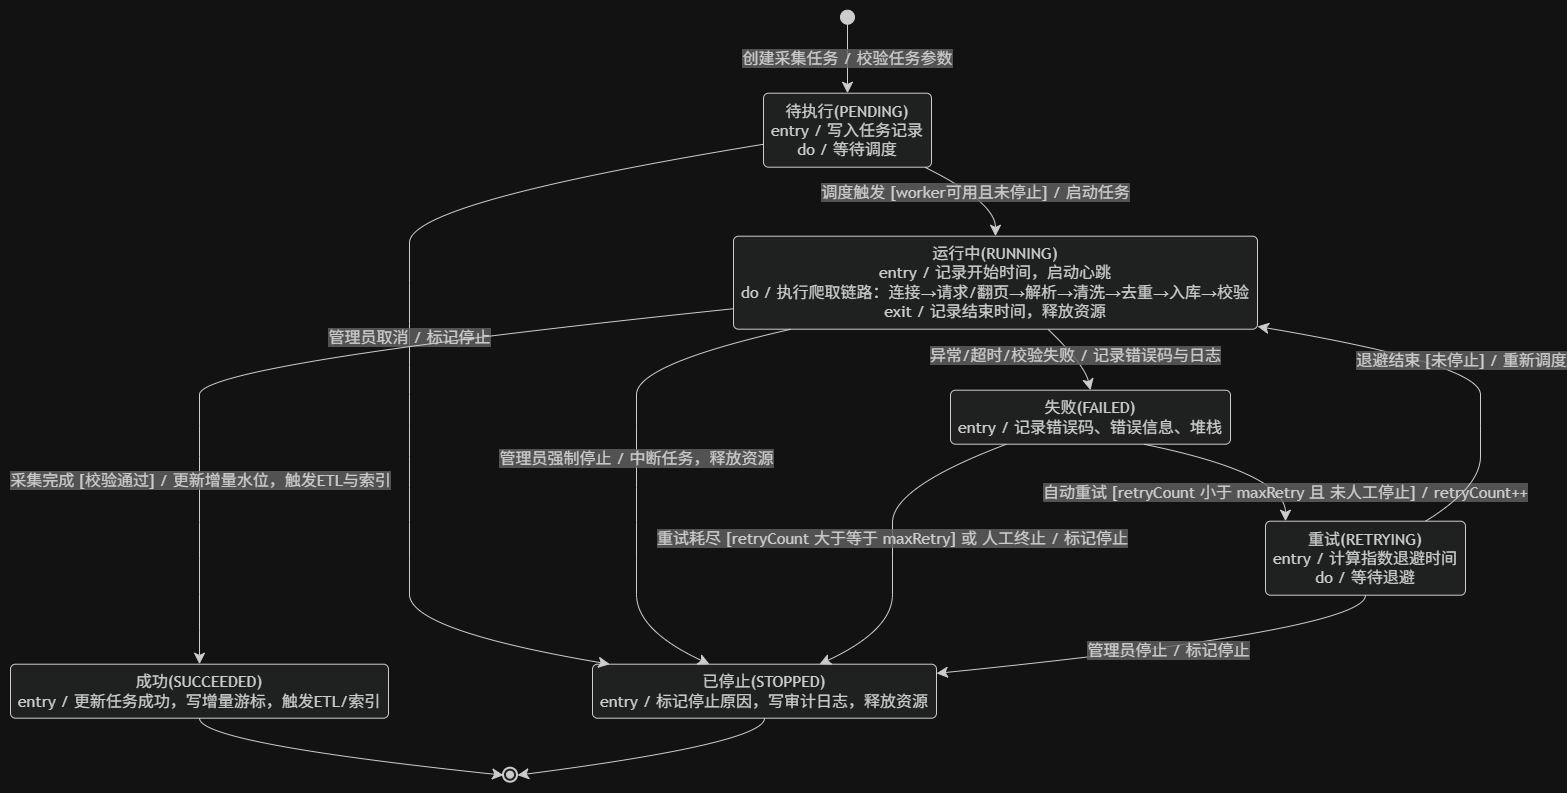

The diagram above was exported from draw.io. Its source (the exported page's mxGraphModel, read from the mxfile embedded in the PNG):
<mxGraphModel dx="1716" dy="1183" grid="1" gridSize="10" guides="1" tooltips="1" connect="1" arrows="1" fold="1" page="1" pageScale="1" pageWidth="827" pageHeight="1169" math="0" shadow="0">
  <root>
    <mxCell id="0" />
    <mxCell id="1" parent="0" />
    <UserObject label="" mermaidData="{&#10;  &quot;data&quot;: &quot;stateDiagram-v2\n    [*] --&gt; Pending: 创建采集任务 / 校验任务参数\n\n    Pending --&gt; Running: 调度触发 [worker可用且未停止] / 启动任务\n    Pending --&gt; Stopped: 管理员取消 / 标记停止\n\n    Running --&gt; Succeeded: 采集完成 [校验通过] / 更新增量水位，触发ETL与索引\n    Running --&gt; Failed: 异常/超时/校验失败 / 记录错误码与日志\n    Running --&gt; Stopped: 管理员强制停止 / 中断任务，释放资源\n\n    Failed --&gt; Retrying: 自动重试 [retryCount 小于 maxRetry 且 未人工停止] / retryCount++\n    Failed --&gt; Stopped: 重试耗尽 [retryCount 大于等于 maxRetry] 或 人工终止 / 标记停止\n\n    Retrying --&gt; Running: 退避结束 [未停止] / 重新调度\n    Retrying --&gt; Stopped: 管理员停止 / 标记停止\n\n    Succeeded --&gt; [*]\n    Stopped --&gt; [*]\n\n    state \&quot;待执行(PENDING)\&quot; as Pending\n    Pending: entry / 写入任务记录\n    Pending: do / 等待调度\n\n    state \&quot;运行中(RUNNING)\&quot; as Running\n    Running: entry / 记录开始时间，启动心跳\n    Running: do / 执行爬取链路：连接→请求/翻页→解析→清洗→去重→入库→校验\n    Running: exit / 记录结束时间，释放资源\n\n    state \&quot;成功(SUCCEEDED)\&quot; as Succeeded\n    Succeeded: entry / 更新任务成功，写增量游标，触发ETL/索引\n\n    state \&quot;失败(FAILED)\&quot; as Failed\n    Failed: entry / 记录错误码、错误信息、堆栈\n\n    state \&quot;重试(RETRYING)\&quot; as Retrying\n    Retrying: entry / 计算指数退避时间\n    Retrying: do / 等待退避\n\n    state \&quot;已停止(STOPPED)\&quot; as Stopped\n    Stopped: entry / 标记停止原因，写审计日志，释放资源&quot;,&#10;  &quot;config&quot;: null&#10;}" id="LRlrLUbhrNiiWLiWKsMA-1">
      <mxCell connectable="0" parent="1" style="group;transparentBounds=1;editIcon=1;lockedGroup=0;groupPadding=10;" vertex="1">
        <mxGeometry as="geometry" />
      </mxCell>
    </UserObject>
    <UserObject label="" mermaidId="n:root_start" mermaidBaseStyle="ellipse;html=1;fillColor=light-dark(#333333,#cccccc);strokeColor=light-dark(#333333,#cccccc);fontColor=light-dark(#333333,#cccccc);fontFamily=Trebuchet MS,Verdana,Arial,sans-serif;fontSize=16;" mermaidBaseValue="" id="LRlrLUbhrNiiWLiWKsMA-2">
      <mxCell parent="LRlrLUbhrNiiWLiWKsMA-1" style="ellipse;html=1;fillColor=light-dark(#333333,#cccccc);strokeColor=light-dark(#333333,#cccccc);fontColor=light-dark(#333333,#cccccc);fontFamily=Trebuchet MS,Verdana,Arial,sans-serif;fontSize=16;" vertex="1">
        <mxGeometry height="14" width="14" x="860" y="30" as="geometry" />
      </mxCell>
    </UserObject>
    <UserObject label="待执行(PENDING)&#10;entry / 写入任务记录&#10;do / 等待调度" mermaidId="n:Pending" mermaidBaseStyle="rounded=1;absoluteArcSize=1;arcSize=10;html=1;whiteSpace=wrap;strokeWidth=1;fillColor=light-dark(#ECECFF,#1f2020);strokeColor=light-dark(#9370DB,#cccccc);fontColor=light-dark(#333333,#cccccc);fontFamily=Trebuchet MS,Verdana,Arial,sans-serif;fontSize=16;" mermaidBaseValue="待执行(PENDING)&#10;entry / 写入任务记录&#10;do / 等待调度" id="LRlrLUbhrNiiWLiWKsMA-3">
      <mxCell parent="LRlrLUbhrNiiWLiWKsMA-1" style="rounded=1;absoluteArcSize=1;arcSize=10;html=1;whiteSpace=wrap;strokeWidth=1;fillColor=light-dark(#ECECFF,#1f2020);strokeColor=light-dark(#9370DB,#cccccc);fontColor=light-dark(#333333,#cccccc);fontFamily=Trebuchet MS,Verdana,Arial,sans-serif;fontSize=16;" vertex="1">
        <mxGeometry height="74" width="168" x="783" y="113" as="geometry" />
      </mxCell>
    </UserObject>
    <UserObject label="运行中(RUNNING)&#10;entry / 记录开始时间，启动心跳&#10;do / 执行爬取链路：连接→请求/翻页→解析→清洗→去重→入库→校验&#10;exit / 记录结束时间，释放资源" mermaidId="n:Running" mermaidBaseStyle="rounded=1;absoluteArcSize=1;arcSize=10;html=1;whiteSpace=wrap;strokeWidth=1;fillColor=light-dark(#ECECFF,#1f2020);strokeColor=light-dark(#9370DB,#cccccc);fontColor=light-dark(#333333,#cccccc);fontFamily=Trebuchet MS,Verdana,Arial,sans-serif;fontSize=16;" mermaidBaseValue="运行中(RUNNING)&#10;entry / 记录开始时间，启动心跳&#10;do / 执行爬取链路：连接→请求/翻页→解析→清洗→去重→入库→校验&#10;exit / 记录结束时间，释放资源" id="LRlrLUbhrNiiWLiWKsMA-4">
      <mxCell parent="LRlrLUbhrNiiWLiWKsMA-1" style="rounded=1;absoluteArcSize=1;arcSize=10;html=1;whiteSpace=wrap;strokeWidth=1;fillColor=light-dark(#ECECFF,#1f2020);strokeColor=light-dark(#9370DB,#cccccc);fontColor=light-dark(#333333,#cccccc);fontFamily=Trebuchet MS,Verdana,Arial,sans-serif;fontSize=16;" vertex="1">
        <mxGeometry height="93" width="524" x="753" y="256" as="geometry" />
      </mxCell>
    </UserObject>
    <UserObject label="已停止(STOPPED)&#10;entry / 标记停止原因，写审计日志，释放资源" mermaidId="n:Stopped" mermaidBaseStyle="rounded=1;absoluteArcSize=1;arcSize=10;html=1;whiteSpace=wrap;strokeWidth=1;fillColor=light-dark(#ECECFF,#1f2020);strokeColor=light-dark(#9370DB,#cccccc);fontColor=light-dark(#333333,#cccccc);fontFamily=Trebuchet MS,Verdana,Arial,sans-serif;fontSize=16;" mermaidBaseValue="已停止(STOPPED)&#10;entry / 标记停止原因，写审计日志，释放资源" id="LRlrLUbhrNiiWLiWKsMA-5">
      <mxCell parent="LRlrLUbhrNiiWLiWKsMA-1" style="rounded=1;absoluteArcSize=1;arcSize=10;html=1;whiteSpace=wrap;strokeWidth=1;fillColor=light-dark(#ECECFF,#1f2020);strokeColor=light-dark(#9370DB,#cccccc);fontColor=light-dark(#333333,#cccccc);fontFamily=Trebuchet MS,Verdana,Arial,sans-serif;fontSize=16;" vertex="1">
        <mxGeometry height="54" width="344" x="612" y="684" as="geometry" />
      </mxCell>
    </UserObject>
    <UserObject label="成功(SUCCEEDED)&#10;entry / 更新任务成功，写增量游标，触发ETL/索引" mermaidId="n:Succeeded" mermaidBaseStyle="rounded=1;absoluteArcSize=1;arcSize=10;html=1;whiteSpace=wrap;strokeWidth=1;fillColor=light-dark(#ECECFF,#1f2020);strokeColor=light-dark(#9370DB,#cccccc);fontColor=light-dark(#333333,#cccccc);fontFamily=Trebuchet MS,Verdana,Arial,sans-serif;fontSize=16;" mermaidBaseValue="成功(SUCCEEDED)&#10;entry / 更新任务成功，写增量游标，触发ETL/索引" id="LRlrLUbhrNiiWLiWKsMA-6">
      <mxCell parent="LRlrLUbhrNiiWLiWKsMA-1" style="rounded=1;absoluteArcSize=1;arcSize=10;html=1;whiteSpace=wrap;strokeWidth=1;fillColor=light-dark(#ECECFF,#1f2020);strokeColor=light-dark(#9370DB,#cccccc);fontColor=light-dark(#333333,#cccccc);fontFamily=Trebuchet MS,Verdana,Arial,sans-serif;fontSize=16;" vertex="1">
        <mxGeometry height="54" width="378" x="30" y="684" as="geometry" />
      </mxCell>
    </UserObject>
    <UserObject label="失败(FAILED)&#10;entry / 记录错误码、错误信息、堆栈" mermaidId="n:Failed" mermaidBaseStyle="rounded=1;absoluteArcSize=1;arcSize=10;html=1;whiteSpace=wrap;strokeWidth=1;fillColor=light-dark(#ECECFF,#1f2020);strokeColor=light-dark(#9370DB,#cccccc);fontColor=light-dark(#333333,#cccccc);fontFamily=Trebuchet MS,Verdana,Arial,sans-serif;fontSize=16;" mermaidBaseValue="失败(FAILED)&#10;entry / 记录错误码、错误信息、堆栈" id="LRlrLUbhrNiiWLiWKsMA-7">
      <mxCell parent="LRlrLUbhrNiiWLiWKsMA-1" style="rounded=1;absoluteArcSize=1;arcSize=10;html=1;whiteSpace=wrap;strokeWidth=1;fillColor=light-dark(#ECECFF,#1f2020);strokeColor=light-dark(#9370DB,#cccccc);fontColor=light-dark(#333333,#cccccc);fontFamily=Trebuchet MS,Verdana,Arial,sans-serif;fontSize=16;" vertex="1">
        <mxGeometry height="54" width="280" x="970" y="410" as="geometry" />
      </mxCell>
    </UserObject>
    <UserObject label="重试(RETRYING)&#10;entry / 计算指数退避时间&#10;do / 等待退避" mermaidId="n:Retrying" mermaidBaseStyle="rounded=1;absoluteArcSize=1;arcSize=10;html=1;whiteSpace=wrap;strokeWidth=1;fillColor=light-dark(#ECECFF,#1f2020);strokeColor=light-dark(#9370DB,#cccccc);fontColor=light-dark(#333333,#cccccc);fontFamily=Trebuchet MS,Verdana,Arial,sans-serif;fontSize=16;" mermaidBaseValue="重试(RETRYING)&#10;entry / 计算指数退避时间&#10;do / 等待退避" id="LRlrLUbhrNiiWLiWKsMA-8">
      <mxCell parent="LRlrLUbhrNiiWLiWKsMA-1" style="rounded=1;absoluteArcSize=1;arcSize=10;html=1;whiteSpace=wrap;strokeWidth=1;fillColor=light-dark(#ECECFF,#1f2020);strokeColor=light-dark(#9370DB,#cccccc);fontColor=light-dark(#333333,#cccccc);fontFamily=Trebuchet MS,Verdana,Arial,sans-serif;fontSize=16;" vertex="1">
        <mxGeometry height="74" width="200" x="1285" y="541" as="geometry" />
      </mxCell>
    </UserObject>
    <UserObject label="" mermaidId="n:root_end" mermaidBaseStyle="ellipse;html=1;fillColor=light-dark(#ECECFF,#1f2020);strokeColor=light-dark(#333333,#cccccc);strokeWidth=2;centerRadius=4;centerColor=light-dark(#9370DB,#cccccc);fontColor=light-dark(#333333,#cccccc);fontFamily=Trebuchet MS,Verdana,Arial,sans-serif;fontSize=16;" mermaidBaseValue="" id="LRlrLUbhrNiiWLiWKsMA-9">
      <mxCell parent="LRlrLUbhrNiiWLiWKsMA-1" style="ellipse;html=1;fillColor=light-dark(#ECECFF,#1f2020);strokeColor=light-dark(#333333,#cccccc);strokeWidth=2;centerRadius=4;centerColor=light-dark(#9370DB,#cccccc);fontColor=light-dark(#333333,#cccccc);fontFamily=Trebuchet MS,Verdana,Arial,sans-serif;fontSize=16;" vertex="1">
        <mxGeometry height="14" width="14" x="523" y="788" as="geometry" />
      </mxCell>
    </UserObject>
    <UserObject label="创建采集任务 / 校验任务参数" mermaidId="e:root_start-&gt;Pending#0" mermaidBaseStyle="curved=1;startArrow=none;endArrow=classic;endSize=9;fillColor=none;strokeColor=light-dark(#333333,#cccccc);html=1;fontSize=16;labelBackgroundColor=#E8E8E88D;fontFamily=Trebuchet MS,Verdana,Arial,sans-serif;fontColor=light-dark(#333333,#cccccc);exitX=0.5;exitY=1;entryX=0.5;entryY=0;" mermaidBaseValue="创建采集任务 / 校验任务参数" id="LRlrLUbhrNiiWLiWKsMA-10">
      <mxCell edge="1" parent="LRlrLUbhrNiiWLiWKsMA-1" source="LRlrLUbhrNiiWLiWKsMA-2" style="curved=1;startArrow=none;endArrow=classic;endSize=9;fillColor=none;strokeColor=light-dark(#333333,#cccccc);html=1;fontSize=16;labelBackgroundColor=#E8E8E88D;fontFamily=Trebuchet MS,Verdana,Arial,sans-serif;fontColor=light-dark(#333333,#cccccc);exitX=0.5;exitY=1;entryX=0.5;entryY=0;rounded=0;" target="LRlrLUbhrNiiWLiWKsMA-3">
        <mxGeometry relative="1" as="geometry">
          <Array as="points" />
        </mxGeometry>
      </mxCell>
    </UserObject>
    <UserObject label="调度触发 [worker可用且未停止] / 启动任务" mermaidId="e:Pending-&gt;Running#0" mermaidBaseStyle="curved=1;startArrow=none;endArrow=classic;endSize=9;fillColor=none;strokeColor=light-dark(#333333,#cccccc);html=1;fontSize=16;labelBackgroundColor=#E8E8E88D;fontFamily=Trebuchet MS,Verdana,Arial,sans-serif;fontColor=light-dark(#333333,#cccccc);exitX=0.96;exitY=1;entryX=0.5;entryY=0;" mermaidBaseValue="调度触发 [worker可用且未停止] / 启动任务" id="LRlrLUbhrNiiWLiWKsMA-11">
      <mxCell edge="1" parent="LRlrLUbhrNiiWLiWKsMA-1" source="LRlrLUbhrNiiWLiWKsMA-3" style="curved=1;startArrow=none;endArrow=classic;endSize=9;fillColor=none;strokeColor=light-dark(#333333,#cccccc);html=1;fontSize=16;labelBackgroundColor=#E8E8E88D;fontFamily=Trebuchet MS,Verdana,Arial,sans-serif;fontColor=light-dark(#333333,#cccccc);exitX=0.96;exitY=1;entryX=0.5;entryY=0;rounded=0;" target="LRlrLUbhrNiiWLiWKsMA-4">
        <mxGeometry relative="1" as="geometry">
          <Array as="points">
            <mxPoint x="1015" y="222" />
          </Array>
        </mxGeometry>
      </mxCell>
    </UserObject>
    <UserObject label="管理员取消 / 标记停止" mermaidId="e:Pending-&gt;Stopped#0" mermaidBaseStyle="curved=1;startArrow=none;endArrow=classic;endSize=9;fillColor=none;strokeColor=light-dark(#333333,#cccccc);html=1;fontSize=16;labelBackgroundColor=#E8E8E88D;fontFamily=Trebuchet MS,Verdana,Arial,sans-serif;fontColor=light-dark(#333333,#cccccc);exitX=0;exitY=0.69;entryX=0.05;entryY=0;" mermaidBaseValue="管理员取消 / 标记停止" id="LRlrLUbhrNiiWLiWKsMA-12">
      <mxCell edge="1" parent="LRlrLUbhrNiiWLiWKsMA-1" source="LRlrLUbhrNiiWLiWKsMA-3" style="curved=1;startArrow=none;endArrow=classic;endSize=9;fillColor=none;strokeColor=light-dark(#333333,#cccccc);html=1;fontSize=16;labelBackgroundColor=#E8E8E88D;fontFamily=Trebuchet MS,Verdana,Arial,sans-serif;fontColor=light-dark(#333333,#cccccc);exitX=0;exitY=0.69;entryX=0.05;entryY=0;rounded=0;" target="LRlrLUbhrNiiWLiWKsMA-5">
        <mxGeometry relative="1" as="geometry">
          <Array as="points">
            <mxPoint x="429" y="222" />
            <mxPoint x="429" y="303" />
            <mxPoint x="429" y="384" />
            <mxPoint x="429" y="445" />
            <mxPoint x="429" y="507" />
            <mxPoint x="429" y="578" />
            <mxPoint x="429" y="650" />
          </Array>
        </mxGeometry>
      </mxCell>
    </UserObject>
    <UserObject label="采集完成 [校验通过] / 更新增量水位，触发ETL与索引" mermaidId="e:Running-&gt;Succeeded#0" mermaidBaseStyle="curved=1;startArrow=none;endArrow=classic;endSize=9;fillColor=none;strokeColor=light-dark(#333333,#cccccc);html=1;fontSize=16;labelBackgroundColor=#E8E8E88D;fontFamily=Trebuchet MS,Verdana,Arial,sans-serif;fontColor=light-dark(#333333,#cccccc);exitX=0;exitY=0.78;entryX=0.5;entryY=0;" mermaidBaseValue="采集完成 [校验通过] / 更新增量水位，触发ETL与索引" id="LRlrLUbhrNiiWLiWKsMA-13">
      <mxCell edge="1" parent="LRlrLUbhrNiiWLiWKsMA-1" source="LRlrLUbhrNiiWLiWKsMA-4" style="curved=1;startArrow=none;endArrow=classic;endSize=9;fillColor=none;strokeColor=light-dark(#333333,#cccccc);html=1;fontSize=16;labelBackgroundColor=#E8E8E88D;fontFamily=Trebuchet MS,Verdana,Arial,sans-serif;fontColor=light-dark(#333333,#cccccc);exitX=0;exitY=0.78;entryX=0.5;entryY=0;rounded=0;" target="LRlrLUbhrNiiWLiWKsMA-6">
        <mxGeometry relative="1" x="0.5603" y="1" as="geometry">
          <mxPoint as="offset" />
          <Array as="points">
            <mxPoint x="219" y="384" />
            <mxPoint x="219" y="445" />
            <mxPoint x="219" y="507" />
            <mxPoint x="219" y="578" />
            <mxPoint x="219" y="650" />
          </Array>
        </mxGeometry>
      </mxCell>
    </UserObject>
    <UserObject label="异常/超时/校验失败 / 记录错误码与日志" mermaidId="e:Running-&gt;Failed#0" mermaidBaseStyle="curved=1;startArrow=none;endArrow=classic;endSize=9;fillColor=none;strokeColor=light-dark(#333333,#cccccc);html=1;fontSize=16;labelBackgroundColor=#E8E8E88D;fontFamily=Trebuchet MS,Verdana,Arial,sans-serif;fontColor=light-dark(#333333,#cccccc);exitX=0.6;exitY=1;entryX=0.5;entryY=0;" mermaidBaseValue="异常/超时/校验失败 / 记录错误码与日志" id="LRlrLUbhrNiiWLiWKsMA-14">
      <mxCell edge="1" parent="LRlrLUbhrNiiWLiWKsMA-1" source="LRlrLUbhrNiiWLiWKsMA-4" style="curved=1;startArrow=none;endArrow=classic;endSize=9;fillColor=none;strokeColor=light-dark(#333333,#cccccc);html=1;fontSize=16;labelBackgroundColor=#E8E8E88D;fontFamily=Trebuchet MS,Verdana,Arial,sans-serif;fontColor=light-dark(#333333,#cccccc);exitX=0.6;exitY=1;entryX=0.5;entryY=0;rounded=0;" target="LRlrLUbhrNiiWLiWKsMA-7">
        <mxGeometry relative="1" as="geometry">
          <Array as="points">
            <mxPoint x="1104" y="384" />
          </Array>
        </mxGeometry>
      </mxCell>
    </UserObject>
    <UserObject label="管理员强制停止 / 中断任务，释放资源" mermaidId="e:Running-&gt;Stopped#0" mermaidBaseStyle="curved=1;startArrow=none;endArrow=classic;endSize=9;fillColor=none;strokeColor=light-dark(#333333,#cccccc);html=1;fontSize=16;labelBackgroundColor=#E8E8E88D;fontFamily=Trebuchet MS,Verdana,Arial,sans-serif;fontColor=light-dark(#333333,#cccccc);exitX=0.11;exitY=1;entryX=0.34;entryY=0;" mermaidBaseValue="管理员强制停止 / 中断任务，释放资源" id="LRlrLUbhrNiiWLiWKsMA-15">
      <mxCell edge="1" parent="LRlrLUbhrNiiWLiWKsMA-1" source="LRlrLUbhrNiiWLiWKsMA-4" style="curved=1;startArrow=none;endArrow=classic;endSize=9;fillColor=none;strokeColor=light-dark(#333333,#cccccc);html=1;fontSize=16;labelBackgroundColor=#E8E8E88D;fontFamily=Trebuchet MS,Verdana,Arial,sans-serif;fontColor=light-dark(#333333,#cccccc);exitX=0.11;exitY=1;entryX=0.34;entryY=0;rounded=0;" target="LRlrLUbhrNiiWLiWKsMA-5">
        <mxGeometry relative="1" as="geometry">
          <Array as="points">
            <mxPoint x="656" y="384" />
            <mxPoint x="656" y="445" />
            <mxPoint x="656" y="507" />
            <mxPoint x="656" y="578" />
            <mxPoint x="656" y="650" />
          </Array>
        </mxGeometry>
      </mxCell>
    </UserObject>
    <UserObject label="自动重试 [retryCount 小于 maxRetry 且 未人工停止] / retryCount++" mermaidId="e:Failed-&gt;Retrying#0" mermaidBaseStyle="curved=1;startArrow=none;endArrow=classic;endSize=9;fillColor=none;strokeColor=light-dark(#333333,#cccccc);html=1;fontSize=16;labelBackgroundColor=#E8E8E88D;fontFamily=Trebuchet MS,Verdana,Arial,sans-serif;fontColor=light-dark(#333333,#cccccc);exitX=0.69;exitY=1;entryX=0.1;entryY=0;" mermaidBaseValue="自动重试 [retryCount 小于 maxRetry 且 未人工停止] / retryCount++" id="LRlrLUbhrNiiWLiWKsMA-16">
      <mxCell edge="1" parent="LRlrLUbhrNiiWLiWKsMA-1" source="LRlrLUbhrNiiWLiWKsMA-7" style="curved=1;startArrow=none;endArrow=classic;endSize=9;fillColor=none;strokeColor=light-dark(#333333,#cccccc);html=1;fontSize=16;labelBackgroundColor=#E8E8E88D;fontFamily=Trebuchet MS,Verdana,Arial,sans-serif;fontColor=light-dark(#333333,#cccccc);exitX=0.69;exitY=1;entryX=0.1;entryY=0;rounded=0;" target="LRlrLUbhrNiiWLiWKsMA-8">
        <mxGeometry relative="1" x="0.7067" as="geometry">
          <mxPoint as="offset" />
          <Array as="points">
            <mxPoint x="1305" y="493" />
          </Array>
        </mxGeometry>
      </mxCell>
    </UserObject>
    <UserObject label="重试耗尽 [retryCount 大于等于 maxRetry] 或 人工终止 / 标记停止" mermaidId="e:Failed-&gt;Stopped#0" mermaidBaseStyle="curved=1;startArrow=none;endArrow=classic;endSize=9;fillColor=none;strokeColor=light-dark(#333333,#cccccc);html=1;fontSize=16;labelBackgroundColor=#E8E8E88D;fontFamily=Trebuchet MS,Verdana,Arial,sans-serif;fontColor=light-dark(#333333,#cccccc);exitX=0.2;exitY=1;entryX=0.66;entryY=0;" mermaidBaseValue="重试耗尽 [retryCount 大于等于 maxRetry] 或 人工终止 / 标记停止" id="LRlrLUbhrNiiWLiWKsMA-17">
      <mxCell edge="1" parent="LRlrLUbhrNiiWLiWKsMA-1" source="LRlrLUbhrNiiWLiWKsMA-7" style="curved=1;startArrow=none;endArrow=classic;endSize=9;fillColor=none;strokeColor=light-dark(#333333,#cccccc);html=1;fontSize=16;labelBackgroundColor=#E8E8E88D;fontFamily=Trebuchet MS,Verdana,Arial,sans-serif;fontColor=light-dark(#333333,#cccccc);exitX=0.2;exitY=1;entryX=0.66;entryY=0;rounded=0;" target="LRlrLUbhrNiiWLiWKsMA-5">
        <mxGeometry relative="1" as="geometry">
          <Array as="points">
            <mxPoint x="912" y="507" />
            <mxPoint x="912" y="578" />
            <mxPoint x="912" y="650" />
          </Array>
        </mxGeometry>
      </mxCell>
    </UserObject>
    <UserObject label="退避结束 [未停止] / 重新调度" mermaidId="e:Retrying-&gt;Running#0" mermaidBaseStyle="curved=1;startArrow=none;endArrow=classic;endSize=9;fillColor=none;strokeColor=light-dark(#333333,#cccccc);html=1;fontSize=16;labelBackgroundColor=#E8E8E88D;fontFamily=Trebuchet MS,Verdana,Arial,sans-serif;fontColor=light-dark(#333333,#cccccc);exitX=0.8;exitY=0;entryX=1;entryY=0.97;" mermaidBaseValue="退避结束 [未停止] / 重新调度" id="LRlrLUbhrNiiWLiWKsMA-18">
      <mxCell edge="1" parent="LRlrLUbhrNiiWLiWKsMA-1" source="LRlrLUbhrNiiWLiWKsMA-8" style="curved=1;startArrow=none;endArrow=classic;endSize=9;fillColor=none;strokeColor=light-dark(#333333,#cccccc);html=1;fontSize=16;labelBackgroundColor=#E8E8E88D;fontFamily=Trebuchet MS,Verdana,Arial,sans-serif;fontColor=light-dark(#333333,#cccccc);exitX=0.8;exitY=0;entryX=1;entryY=0.97;rounded=0;" target="LRlrLUbhrNiiWLiWKsMA-4">
        <mxGeometry relative="1" as="geometry">
          <Array as="points">
            <mxPoint x="1500" y="507" />
            <mxPoint x="1500" y="445" />
            <mxPoint x="1500" y="384" />
          </Array>
        </mxGeometry>
      </mxCell>
    </UserObject>
    <UserObject label="管理员停止 / 标记停止" mermaidId="e:Retrying-&gt;Stopped#0" mermaidBaseStyle="curved=1;startArrow=none;endArrow=classic;endSize=9;fillColor=none;strokeColor=light-dark(#333333,#cccccc);html=1;fontSize=16;labelBackgroundColor=#E8E8E88D;fontFamily=Trebuchet MS,Verdana,Arial,sans-serif;fontColor=light-dark(#333333,#cccccc);exitX=0.5;exitY=1;entryX=1;entryY=0.17;" mermaidBaseValue="管理员停止 / 标记停止" id="LRlrLUbhrNiiWLiWKsMA-19">
      <mxCell edge="1" parent="LRlrLUbhrNiiWLiWKsMA-1" source="LRlrLUbhrNiiWLiWKsMA-8" style="curved=1;startArrow=none;endArrow=classic;endSize=9;fillColor=none;strokeColor=light-dark(#333333,#cccccc);html=1;fontSize=16;labelBackgroundColor=#E8E8E88D;fontFamily=Trebuchet MS,Verdana,Arial,sans-serif;fontColor=light-dark(#333333,#cccccc);exitX=0.5;exitY=1;entryX=1;entryY=0.17;rounded=0;" target="LRlrLUbhrNiiWLiWKsMA-5">
        <mxGeometry relative="1" as="geometry">
          <Array as="points">
            <mxPoint x="1385" y="650" />
          </Array>
        </mxGeometry>
      </mxCell>
    </UserObject>
    <UserObject label="" mermaidId="e:Succeeded-&gt;root_end#0" mermaidBaseStyle="curved=1;startArrow=none;endArrow=classic;endSize=9;fillColor=none;strokeColor=light-dark(#333333,#cccccc);exitX=0.5;exitY=1;entryX=0;entryY=0.43;" mermaidBaseValue="" id="LRlrLUbhrNiiWLiWKsMA-20">
      <mxCell edge="1" parent="LRlrLUbhrNiiWLiWKsMA-1" source="LRlrLUbhrNiiWLiWKsMA-6" style="curved=1;startArrow=none;endArrow=classic;endSize=9;fillColor=none;strokeColor=light-dark(#333333,#cccccc);exitX=0.5;exitY=1;entryX=0;entryY=0.43;rounded=0;" target="LRlrLUbhrNiiWLiWKsMA-9">
        <mxGeometry relative="1" as="geometry">
          <Array as="points">
            <mxPoint x="219" y="763" />
          </Array>
        </mxGeometry>
      </mxCell>
    </UserObject>
    <UserObject label="" mermaidId="e:Stopped-&gt;root_end#0" mermaidBaseStyle="curved=1;startArrow=none;endArrow=classic;endSize=9;fillColor=none;strokeColor=light-dark(#333333,#cccccc);exitX=0.5;exitY=1;entryX=1;entryY=0.43;" mermaidBaseValue="" id="LRlrLUbhrNiiWLiWKsMA-21">
      <mxCell edge="1" parent="LRlrLUbhrNiiWLiWKsMA-1" source="LRlrLUbhrNiiWLiWKsMA-5" style="curved=1;startArrow=none;endArrow=classic;endSize=9;fillColor=none;strokeColor=light-dark(#333333,#cccccc);exitX=0.5;exitY=1;entryX=1;entryY=0.43;rounded=0;" target="LRlrLUbhrNiiWLiWKsMA-9">
        <mxGeometry relative="1" as="geometry">
          <Array as="points">
            <mxPoint x="784" y="763" />
          </Array>
        </mxGeometry>
      </mxCell>
    </UserObject>
  </root>
</mxGraphModel>